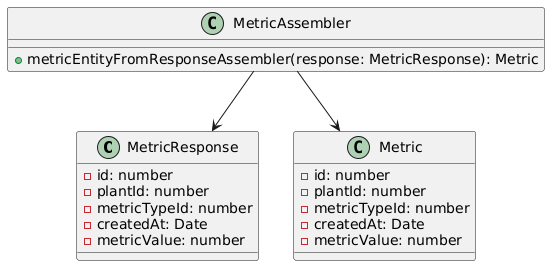

The diagram above was rendered by PlantUML. Its source (embedded in the PNG):
@startuml
' === Clases de Respuesta ===

class MetricResponse {
  - id: number
  - plantId: number
  - metricTypeId: number
  - createdAt: Date
  - metricValue: number
}

' === Clases de Modelo ===

class Metric {
  - id: number
  - plantId: number
  - metricTypeId: number
  - createdAt: Date
  - metricValue: number
}

' === Assembler ===

class MetricAssembler {
  +metricEntityFromResponseAssembler(response: MetricResponse): Metric
}

' === Relaciones ===
MetricAssembler --> MetricResponse
MetricAssembler --> Metric
@enduml